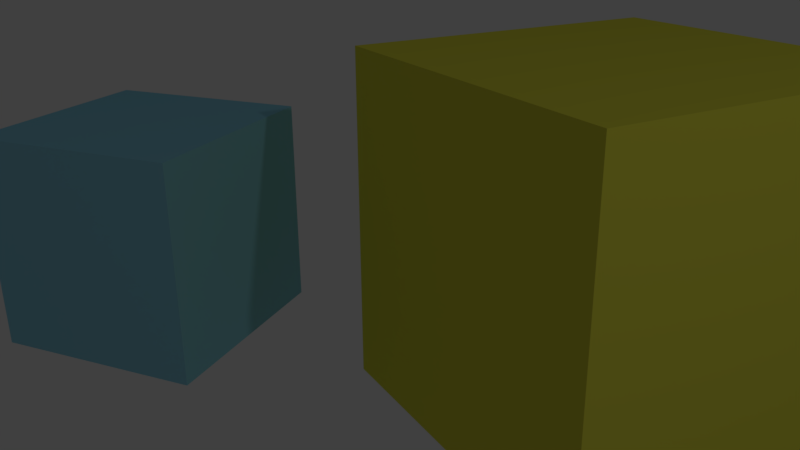 # Source: scene3.blend  (saved by Blender 2.79.0; exported with 4.5.12 LTS)
import bpy
from mathutils import Matrix  # noqa: F401  (used for matrix-valued properties, if any)

bpy.ops.wm.read_factory_settings(use_empty=True)
scene = bpy.context.scene
scene.name = 'Scene'

# ---- collections
col_collection_1 = bpy.data.collections.new('Collection 1'); scene.collection.children.link(col_collection_1)

# ---- materials (node trees are filled in below, after node groups)
mat_material_004 = bpy.data.materials.new('Material.004')
mat_material_004.alpha_threshold = 0.0
mat_material_004.use_transparent_shadow = False
mat_material_004.diffuse_color = (0.8, 0.4613, 0.1379, 1.0)
mat_material_004.roughness = 0.5
mat_material_002 = bpy.data.materials.new('Material.002')
mat_material_002.alpha_threshold = 0.0
mat_material_002.use_transparent_shadow = False
mat_material_002.diffuse_color = (0.8, 0.777, 0.073, 1.0)
mat_material_002.roughness = 0.5
mat_material_002.line_color = (0.0, 0.0, 0.0, 1.0)
mat_material_003 = bpy.data.materials.new('Material.003')
mat_material_003.alpha_threshold = 0.0
mat_material_003.use_transparent_shadow = False
mat_material_003.diffuse_color = (0.2733, 0.6336, 0.8, 1.0)
mat_material_003.roughness = 0.5

# ---- material node trees

# ---- world
world_world = bpy.data.worlds.new('World'); scene.world = world_world
world_world.color = (0.05088, 0.05088, 0.05088)
world_world.use_sun_shadow = False
world_world.sun_shadow_jitter_overblur = 0.0
world_world.cycles.sampling_method = 'MANUAL'

# ---- cameras
cam_camera = bpy.data.cameras.new('Camera')
cam_camera.clip_end = 100.0
cam_camera.lens = 35.0
cam_camera.sensor_width = 32.0
cam_camera.sensor_height = 18.0
cam_camera.ortho_scale = 7.314
cam_camera.dof.focus_distance = 0.0
cam_camera.dof.aperture_fstop = 128.0

# ---- lights
light_lamp = bpy.data.lights.new('Lamp', 'POINT')
light_lamp.transmission_factor = 0.0
light_lamp.cutoff_distance = 30.0
light_lamp.energy = 100.0
light_lamp.shadow_buffer_clip_start = 1.001
light_lamp.shadow_soft_size = 0.1
light_lamp.shadow_maximum_resolution = 0.006
light_lamp.use_absolute_resolution = True

# ---- meshes
me_cube_004 = bpy.data.meshes.new('Cube.004')
me_cube_004.from_pydata([(-1.0, -1.0, -1.0), (-1.0, -1.0, 1.0), (-1.0, 1.0, -1.0), (-1.0, 1.0, 1.0), (1.0, -1.0, -1.0), (1.0, -1.0, 1.0), (1.0, 1.0, -1.0), (1.0, 1.0, 1.0)], [], [(0, 1, 3, 2), (2, 3, 7, 6), (6, 7, 5, 4), (4, 5, 1, 0), (2, 6, 4, 0), (7, 3, 1, 5)])
me_cube_004.materials.append(mat_material_004)
me_cube_004.use_remesh_preserve_volume = False
me_cube_004.use_remesh_preserve_attributes = False
me_cube_004.use_mirror_vertex_groups = False
me_cube_004.update()
me_cube_002 = bpy.data.meshes.new('Cube.002')
me_cube_002.from_pydata([(1.0, 1.0, -1.0), (1.0, -1.0, -1.0), (-1.0, -1.0, -1.0), (-1.0, 1.0, -1.0), (1.0, 1.0, 1.0), (1.0, -1.0, 1.0), (-1.0, -1.0, 1.0), (-1.0, 1.0, 1.0)], [], [(0, 1, 2, 3), (4, 7, 6, 5), (0, 4, 5, 1), (1, 5, 6, 2), (2, 6, 7, 3), (4, 0, 3, 7)])
me_cube_002.materials.append(mat_material_002)
me_cube_002.use_remesh_preserve_volume = False
me_cube_002.use_remesh_preserve_attributes = False
me_cube_002.use_mirror_vertex_groups = False
me_cube_002.update()
me_cube_003 = bpy.data.meshes.new('Cube.003')
me_cube_003.from_pydata([(-1.0, -1.0, -1.0), (-1.0, -1.0, 1.0), (-1.0, 1.0, -1.0), (-1.0, 1.0, 1.0), (1.0, -1.0, -1.0), (1.0, -1.0, 1.0), (1.0, 1.0, -1.0), (1.0, 1.0, 1.0)], [], [(0, 1, 3, 2), (2, 3, 7, 6), (6, 7, 5, 4), (4, 5, 1, 0), (2, 6, 4, 0), (7, 3, 1, 5)])
me_cube_003.materials.append(mat_material_003)
me_cube_003.use_remesh_preserve_volume = False
me_cube_003.use_remesh_preserve_attributes = False
me_cube_003.use_mirror_vertex_groups = False
me_cube_003.update()

# ---- objects
ob_lamp = bpy.data.objects.new('Lamp', light_lamp)
ob_camera = bpy.data.objects.new('Camera', cam_camera)
ob_door = bpy.data.objects.new('Door', me_cube_004)
ob_nesari = bpy.data.objects.new('Nesari', me_cube_002)
ob_saut_s_friend = bpy.data.objects.new("Saut's friend", me_cube_003)

# ---- transforms, parenting, visibility, modifiers, constraints
ob_lamp.location = (4.076, 1.005, 5.904)
ob_lamp.rotation_euler = (0.6503, 0.05522, 1.866)
ob_lamp.lock_rotations_4d = False
ob_lamp.empty_display_type = 'ARROWS'
ob_lamp.color = (0.0, 0.0, 0.0, 0.0)
ob_lamp.lineart.crease_threshold = 0.0
ob_camera.location = (4.16, -3.721, 2.757)
ob_camera.rotation_euler = (1.199, 0.008088, 1.977)
ob_camera.lock_rotations_4d = False
ob_camera.empty_display_type = 'ARROWS'
ob_camera.color = (0.0, 0.0, 0.0, 0.0)
ob_camera.display_type = 'WIRE'
ob_camera.lineart.crease_threshold = 0.0
ob_door.location = (5.997, -6.851, 1.051)
ob_door.scale = (1.121, 1.121, 1.121)
ob_door.lineart.crease_threshold = 0.0
ob_nesari.location = (-0.1342, -4.4, 1.008)
ob_nesari.rotation_euler = (0.0, -0.0, 0.9146)
ob_nesari.scale = (0.9659, 0.9659, 0.9659)
ob_nesari.lock_rotations_4d = False
ob_nesari.empty_display_type = 'ARROWS'
ob_nesari.lineart.crease_threshold = 0.0
ob_saut_s_friend.location = (-0.09825, -7.324, 0.7066)
ob_saut_s_friend.scale = (0.6817, 0.6817, 0.6817)
ob_saut_s_friend.lineart.crease_threshold = 0.0

# ---- collection membership
col_collection_1.objects.link(ob_lamp)
col_collection_1.objects.link(ob_camera)
col_collection_1.objects.link(ob_door)
col_collection_1.objects.link(ob_nesari)
col_collection_1.objects.link(ob_saut_s_friend)

# ---- scene / render settings (as saved in the file)
scene.camera = ob_camera
scene.frame_start = 1; scene.frame_end = 117; scene.frame_set(117)
scene.render.engine = 'BLENDER_EEVEE_NEXT'
scene.render.resolution_percentage = 50
scene.render.dither_intensity = 0.0
scene.cycles.use_denoising = False
scene.cycles.samples = 128
scene.cycles.sampling_pattern = 'TABULATED_SOBOL'
scene.cycles.use_adaptive_sampling = False
scene.cycles.use_light_tree = False
scene.cycles.blur_glossy = 0.0
scene.cycles.sample_clamp_indirect = 0.0
scene.view_settings.view_transform = 'Standard'
bpy.context.view_layer.update()
